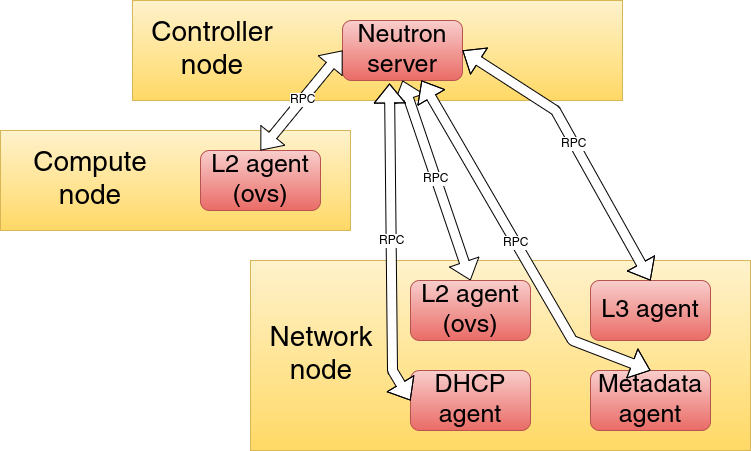

The diagram above was exported from draw.io. Its source (the exported page's mxGraphModel, read from the mxfile embedded in the PNG):
<mxGraphModel dx="1426" dy="718" grid="1" gridSize="10" guides="1" tooltips="1" connect="1" arrows="1" fold="1" page="1" pageScale="1" pageWidth="826" pageHeight="1169" background="#ffffff" math="0" shadow="0">
  <root>
    <mxCell id="0" />
    <mxCell id="1" parent="0" />
    <mxCell id="2" value="" style="whiteSpace=wrap;html=1;plain-yellow" parent="1" vertex="1">
      <mxGeometry x="170" y="60" width="490" height="100" as="geometry" />
    </mxCell>
    <mxCell id="3" value="&lt;font style=&quot;font-size: 28px&quot;&gt;Controller node&lt;br&gt;&lt;/font&gt;" style="text;html=1;strokeColor=none;fillColor=none;align=center;verticalAlign=middle;whiteSpace=wrap;overflow=hidden;" parent="1" vertex="1">
      <mxGeometry x="170" y="75" width="160" height="70" as="geometry" />
    </mxCell>
    <mxCell id="4" value="&lt;font style=&quot;font-size: 25px&quot;&gt;Neutron server&lt;/font&gt;&lt;br&gt;" style="rounded=1;whiteSpace=wrap;html=1;fillColor=#f8cecc;strokeColor=#b85450;gradientColor=#ea6b66;" parent="1" vertex="1">
      <mxGeometry x="380" y="80" width="120" height="60" as="geometry" />
    </mxCell>
    <mxCell id="5" value="" style="whiteSpace=wrap;html=1;plain-yellow" parent="1" vertex="1">
      <mxGeometry x="288" y="320" width="500" height="190" as="geometry" />
    </mxCell>
    <mxCell id="6" value="" style="whiteSpace=wrap;html=1;plain-yellow" parent="1" vertex="1">
      <mxGeometry x="38" y="190" width="350" height="100" as="geometry" />
    </mxCell>
    <mxCell id="9" value="&lt;font style=&quot;font-size: 25px&quot;&gt;DHCP agent&lt;/font&gt;&lt;br&gt;" style="rounded=1;whiteSpace=wrap;html=1;plain-red" parent="1" vertex="1">
      <mxGeometry x="448" y="430" width="120" height="60" as="geometry" />
    </mxCell>
    <mxCell id="10" value="&lt;font style=&quot;font-size: 25px&quot;&gt;Metadata agent&lt;/font&gt;&lt;br&gt;" style="rounded=1;whiteSpace=wrap;html=1;plain-red" parent="1" vertex="1">
      <mxGeometry x="628" y="430" width="120" height="60" as="geometry" />
    </mxCell>
    <mxCell id="11" value="&lt;font style=&quot;font-size: 28px&quot;&gt;Network node&lt;br&gt;&lt;/font&gt;" style="text;html=1;strokeColor=none;fillColor=none;align=center;verticalAlign=middle;whiteSpace=wrap;overflow=hidden;" parent="1" vertex="1">
      <mxGeometry x="288" y="380" width="142" height="70" as="geometry" />
    </mxCell>
    <mxCell id="14" value="&lt;font style=&quot;font-size: 28px&quot;&gt;Compute node&lt;br&gt;&lt;/font&gt;" style="text;html=1;strokeColor=none;fillColor=none;align=center;verticalAlign=middle;whiteSpace=wrap;overflow=hidden;" parent="1" vertex="1">
      <mxGeometry x="38" y="205" width="180" height="70" as="geometry" />
    </mxCell>
    <mxCell id="15" value="&lt;font style=&quot;font-size: 25px&quot;&gt;L2 agent (ovs)&lt;/font&gt;&lt;br&gt;" style="rounded=1;whiteSpace=wrap;html=1;plain-red" parent="1" vertex="1">
      <mxGeometry x="238" y="210" width="120" height="60" as="geometry" />
    </mxCell>
    <mxCell id="16" value="" style="shape=flexArrow;endArrow=classic;startArrow=classic;html=1;fillColor=#ffffff;strokeColor=#000000;exitX=0.5;exitY=0;entryX=0;entryY=0.5;" parent="1" source="15" target="4" edge="1">
      <mxGeometry width="50" height="50" relative="1" as="geometry">
        <mxPoint x="430" y="220" as="sourcePoint" />
        <mxPoint x="480" y="170" as="targetPoint" />
      </mxGeometry>
    </mxCell>
    <mxCell id="17" value="RPC" style="text;html=1;resizable=0;points=[];align=center;verticalAlign=middle;labelBackgroundColor=#ffffff;" parent="16" vertex="1" connectable="0">
      <mxGeometry x="0.027" relative="1" as="geometry">
        <mxPoint as="offset" />
      </mxGeometry>
    </mxCell>
    <mxCell id="18" value="" style="shape=flexArrow;endArrow=classic;startArrow=classic;html=1;fillColor=#ffffff;strokeColor=#000000;exitX=0.5;exitY=0;entryX=0.5;entryY=1;" parent="1" source="7" target="4" edge="1">
      <mxGeometry x="430" y="190" width="50" height="50" as="geometry">
        <mxPoint x="430" y="260" as="sourcePoint" />
        <mxPoint x="529.4000000000001" y="190" as="targetPoint" />
      </mxGeometry>
    </mxCell>
    <mxCell id="19" value="RPC" style="text;html=1;resizable=0;points=[];align=center;verticalAlign=middle;labelBackgroundColor=#ffffff;" parent="18" vertex="1" connectable="0">
      <mxGeometry x="0.027" relative="1" as="geometry">
        <mxPoint as="offset" />
      </mxGeometry>
    </mxCell>
    <mxCell id="22" value="" style="shape=flexArrow;endArrow=classic;startArrow=classic;html=1;fillColor=#ffffff;strokeColor=#000000;exitX=0;exitY=0.5;entryX=0.392;entryY=1.05;entryPerimeter=0;" parent="1" source="9" target="4" edge="1">
      <mxGeometry x="533" y="214" width="50" height="50" as="geometry">
        <mxPoint x="711" y="349" as="sourcePoint" />
        <mxPoint x="470" y="150" as="targetPoint" />
        <Array as="points">
          <mxPoint x="430" y="430" />
        </Array>
      </mxGeometry>
    </mxCell>
    <mxCell id="23" value="RPC" style="text;html=1;resizable=0;points=[];align=center;verticalAlign=middle;labelBackgroundColor=#ffffff;" parent="22" vertex="1" connectable="0">
      <mxGeometry x="0.027" relative="1" as="geometry">
        <mxPoint as="offset" />
      </mxGeometry>
    </mxCell>
    <mxCell id="7" value="&lt;font style=&quot;font-size: 25px&quot;&gt;L2 agent (ovs)&lt;/font&gt;&lt;br&gt;" style="rounded=1;whiteSpace=wrap;html=1;plain-red" parent="1" vertex="1">
      <mxGeometry x="448" y="340" width="120" height="60" as="geometry" />
    </mxCell>
    <mxCell id="24" value="" style="shape=flexArrow;endArrow=classic;startArrow=classic;html=1;fillColor=#ffffff;strokeColor=#000000;exitX=0.5;exitY=0;entryX=0.658;entryY=1;entryPerimeter=0;" parent="1" source="10" target="4" edge="1">
      <mxGeometry x="543" y="224" width="50" height="50" as="geometry">
        <mxPoint x="518" y="440" as="sourcePoint" />
        <mxPoint x="437" y="153" as="targetPoint" />
        <Array as="points">
          <mxPoint x="610" y="400" />
        </Array>
      </mxGeometry>
    </mxCell>
    <mxCell id="25" value="RPC" style="text;html=1;resizable=0;points=[];align=center;verticalAlign=middle;labelBackgroundColor=#ffffff;" parent="24" vertex="1" connectable="0">
      <mxGeometry x="0.027" relative="1" as="geometry">
        <mxPoint as="offset" />
      </mxGeometry>
    </mxCell>
    <mxCell id="8" value="&lt;font style=&quot;font-size: 25px&quot;&gt;L3 agent&lt;/font&gt;&lt;br&gt;" style="rounded=1;whiteSpace=wrap;html=1;plain-red" parent="1" vertex="1">
      <mxGeometry x="628" y="340" width="120" height="60" as="geometry" />
    </mxCell>
    <mxCell id="26" value="" style="shape=flexArrow;endArrow=classic;startArrow=classic;html=1;fillColor=#ffffff;strokeColor=#000000;exitX=0.5;exitY=0;entryX=1;entryY=0.5;" parent="1" source="8" target="4" edge="1">
      <mxGeometry x="583" y="175" width="50" height="50" as="geometry">
        <mxPoint x="761" y="310" as="sourcePoint" />
        <mxPoint x="520" y="111" as="targetPoint" />
        <Array as="points">
          <mxPoint x="593" y="170" />
        </Array>
      </mxGeometry>
    </mxCell>
    <mxCell id="27" value="RPC" style="text;html=1;resizable=0;points=[];align=center;verticalAlign=middle;labelBackgroundColor=#ffffff;" parent="26" vertex="1" connectable="0">
      <mxGeometry x="0.027" relative="1" as="geometry">
        <mxPoint as="offset" />
      </mxGeometry>
    </mxCell>
  </root>
</mxGraphModel>